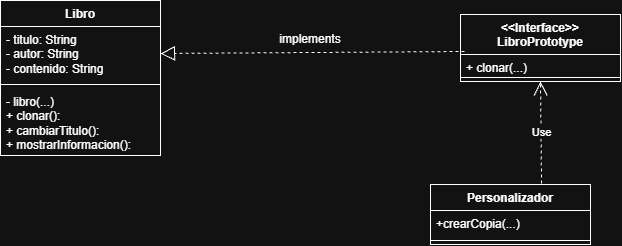

The diagram above was exported from draw.io. Its source (the exported page's mxGraphModel, read from the mxfile embedded in the PNG):
<mxGraphModel dx="861" dy="499" grid="1" gridSize="10" guides="1" tooltips="1" connect="1" arrows="1" fold="1" page="1" pageScale="1" pageWidth="827" pageHeight="1169" math="0" shadow="0">
  <root>
    <mxCell id="0" />
    <mxCell id="1" parent="0" />
    <mxCell id="cLMCcZinHmQYU5ZLnhkf-1" parent="1" style="swimlane;fontStyle=1;align=center;verticalAlign=top;childLayout=stackLayout;horizontal=1;startSize=26;horizontalStack=0;resizeParent=1;resizeParentMax=0;resizeLast=0;collapsible=1;marginBottom=0;whiteSpace=wrap;html=1;" value="Personalizador" vertex="1">
      <mxGeometry height="60" width="160" x="630" y="460" as="geometry" />
    </mxCell>
    <mxCell id="cLMCcZinHmQYU5ZLnhkf-2" parent="cLMCcZinHmQYU5ZLnhkf-1" style="text;strokeColor=none;fillColor=none;align=left;verticalAlign=top;spacingLeft=4;spacingRight=4;overflow=hidden;rotatable=0;points=[[0,0.5],[1,0.5]];portConstraint=eastwest;whiteSpace=wrap;html=1;" value="+crearCopia(...)" vertex="1">
      <mxGeometry height="26" width="160" y="26" as="geometry" />
    </mxCell>
    <mxCell id="cLMCcZinHmQYU5ZLnhkf-3" parent="cLMCcZinHmQYU5ZLnhkf-1" style="line;strokeWidth=1;fillColor=none;align=left;verticalAlign=middle;spacingTop=-1;spacingLeft=3;spacingRight=3;rotatable=0;labelPosition=right;points=[];portConstraint=eastwest;strokeColor=inherit;" value="" vertex="1">
      <mxGeometry height="8" width="160" y="52" as="geometry" />
    </mxCell>
    <mxCell id="cLMCcZinHmQYU5ZLnhkf-5" parent="1" style="swimlane;fontStyle=1;align=center;verticalAlign=top;childLayout=stackLayout;horizontal=1;startSize=26;horizontalStack=0;resizeParent=1;resizeParentMax=0;resizeLast=0;collapsible=1;marginBottom=0;whiteSpace=wrap;html=1;" value="Libro" vertex="1">
      <mxGeometry height="155" width="160" x="200" y="276" as="geometry" />
    </mxCell>
    <mxCell id="cLMCcZinHmQYU5ZLnhkf-6" parent="cLMCcZinHmQYU5ZLnhkf-5" style="text;strokeColor=none;fillColor=none;align=left;verticalAlign=top;spacingLeft=4;spacingRight=4;overflow=hidden;rotatable=0;points=[[0,0.5],[1,0.5]];portConstraint=eastwest;whiteSpace=wrap;html=1;" value="- titulo: String&lt;div&gt;- autor: String&lt;/div&gt;&lt;div&gt;- contenido: String&lt;/div&gt;" vertex="1">
      <mxGeometry height="54" width="160" y="26" as="geometry" />
    </mxCell>
    <mxCell id="cLMCcZinHmQYU5ZLnhkf-7" parent="cLMCcZinHmQYU5ZLnhkf-5" style="line;strokeWidth=1;fillColor=none;align=left;verticalAlign=middle;spacingTop=-1;spacingLeft=3;spacingRight=3;rotatable=0;labelPosition=right;points=[];portConstraint=eastwest;strokeColor=inherit;" value="" vertex="1">
      <mxGeometry height="8" width="160" y="80" as="geometry" />
    </mxCell>
    <mxCell id="cLMCcZinHmQYU5ZLnhkf-8" parent="cLMCcZinHmQYU5ZLnhkf-5" style="text;strokeColor=none;fillColor=none;align=left;verticalAlign=top;spacingLeft=4;spacingRight=4;overflow=hidden;rotatable=0;points=[[0,0.5],[1,0.5]];portConstraint=eastwest;whiteSpace=wrap;html=1;" value="- libro(...)&lt;div&gt;+ clonar():&lt;/div&gt;&lt;div&gt;+ cambiarTitulo():&lt;/div&gt;&lt;div&gt;+ mostrarInformacion():&lt;/div&gt;" vertex="1">
      <mxGeometry height="67" width="160" y="88" as="geometry" />
    </mxCell>
    <mxCell id="cLMCcZinHmQYU5ZLnhkf-9" parent="1" style="swimlane;fontStyle=1;align=center;verticalAlign=top;childLayout=stackLayout;horizontal=1;startSize=40;horizontalStack=0;resizeParent=1;resizeParentMax=0;resizeLast=0;collapsible=1;marginBottom=0;whiteSpace=wrap;html=1;" value="&amp;lt;&amp;lt;Interface&amp;gt;&amp;gt;&lt;div&gt;&lt;span class=&quot;selectable-text copyable-text xkrh14z&quot; style=&quot;white-space: pre-wrap;&quot;&gt;LibroPrototype&lt;/span&gt;&lt;br&gt;&lt;div&gt;&lt;br&gt;&lt;div&gt;&lt;br&gt;&lt;/div&gt;&lt;/div&gt;&lt;/div&gt;" vertex="1">
      <mxGeometry height="67" width="160" x="660" y="290" as="geometry" />
    </mxCell>
    <mxCell id="cLMCcZinHmQYU5ZLnhkf-10" parent="cLMCcZinHmQYU5ZLnhkf-9" style="text;strokeColor=none;fillColor=none;align=left;verticalAlign=top;spacingLeft=4;spacingRight=4;overflow=hidden;rotatable=0;points=[[0,0.5],[1,0.5]];portConstraint=eastwest;whiteSpace=wrap;html=1;" value="+ clonar(...)" vertex="1">
      <mxGeometry height="19" width="160" y="40" as="geometry" />
    </mxCell>
    <mxCell id="cLMCcZinHmQYU5ZLnhkf-11" parent="cLMCcZinHmQYU5ZLnhkf-9" style="line;strokeWidth=1;fillColor=none;align=left;verticalAlign=middle;spacingTop=-1;spacingLeft=3;spacingRight=3;rotatable=0;labelPosition=right;points=[];portConstraint=eastwest;strokeColor=inherit;" value="" vertex="1">
      <mxGeometry height="8" width="160" y="59" as="geometry" />
    </mxCell>
    <mxCell id="cLMCcZinHmQYU5ZLnhkf-13" edge="1" parent="1" source="cLMCcZinHmQYU5ZLnhkf-10" style="endArrow=block;dashed=1;endFill=0;endSize=12;html=1;rounded=0;entryX=1;entryY=0.5;entryDx=0;entryDy=0;exitX=0.025;exitY=-0.158;exitDx=0;exitDy=0;exitPerimeter=0;" target="cLMCcZinHmQYU5ZLnhkf-6" value="">
      <mxGeometry relative="1" width="160" as="geometry">
        <mxPoint x="510" y="490" as="sourcePoint" />
        <mxPoint x="670" y="490" as="targetPoint" />
      </mxGeometry>
    </mxCell>
    <mxCell id="cLMCcZinHmQYU5ZLnhkf-14" parent="1" style="text;html=1;whiteSpace=wrap;strokeColor=none;fillColor=none;align=center;verticalAlign=middle;rounded=0;" value="implements" vertex="1">
      <mxGeometry height="30" width="60" x="480" y="300" as="geometry" />
    </mxCell>
    <mxCell id="cLMCcZinHmQYU5ZLnhkf-15" edge="1" parent="1" source="cLMCcZinHmQYU5ZLnhkf-1" style="endArrow=open;endSize=12;dashed=1;html=1;rounded=0;entryX=0.5;entryY=1;entryDx=0;entryDy=0;exitX=0.694;exitY=-0.017;exitDx=0;exitDy=0;exitPerimeter=0;" target="cLMCcZinHmQYU5ZLnhkf-9" value="Use">
      <mxGeometry relative="1" width="160" as="geometry">
        <mxPoint x="510" y="490" as="sourcePoint" />
        <mxPoint x="670" y="490" as="targetPoint" />
      </mxGeometry>
    </mxCell>
  </root>
</mxGraphModel>